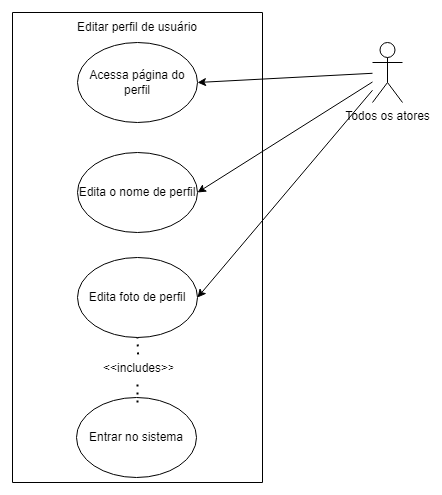

The diagram above was exported from draw.io. Its source (the exported page's mxGraphModel, read from the mxfile embedded in the PNG):
<mxGraphModel dx="1062" dy="576" grid="1" gridSize="10" guides="1" tooltips="1" connect="1" arrows="1" fold="1" page="1" pageScale="1" pageWidth="827" pageHeight="1169" math="0" shadow="0">
  <root>
    <mxCell id="0" />
    <mxCell id="1" parent="0" />
    <mxCell id="0w2JS7lcp2gRN6on7v3N-1" value="Todos os atores" style="shape=umlActor;verticalLabelPosition=bottom;verticalAlign=top;html=1;outlineConnect=0;" parent="1" vertex="1">
      <mxGeometry x="590" y="150" width="30" height="60" as="geometry" />
    </mxCell>
    <mxCell id="0w2JS7lcp2gRN6on7v3N-3" value="" style="rounded=0;whiteSpace=wrap;html=1;direction=south;" parent="1" vertex="1">
      <mxGeometry x="230" y="120" width="250" height="470" as="geometry" />
    </mxCell>
    <mxCell id="0w2JS7lcp2gRN6on7v3N-4" value="Acessa página do perfil" style="ellipse;whiteSpace=wrap;html=1;" parent="1" vertex="1">
      <mxGeometry x="295" y="150" width="120" height="80" as="geometry" />
    </mxCell>
    <mxCell id="0w2JS7lcp2gRN6on7v3N-6" value="Edita o nome de perfil" style="ellipse;whiteSpace=wrap;html=1;" parent="1" vertex="1">
      <mxGeometry x="295" y="260" width="120" height="80" as="geometry" />
    </mxCell>
    <mxCell id="0w2JS7lcp2gRN6on7v3N-7" value="Edita foto de perfil" style="ellipse;whiteSpace=wrap;html=1;" parent="1" vertex="1">
      <mxGeometry x="295" y="365" width="120" height="80" as="geometry" />
    </mxCell>
    <mxCell id="0w2JS7lcp2gRN6on7v3N-10" value="Entrar no sistema" style="ellipse;whiteSpace=wrap;html=1;" parent="1" vertex="1">
      <mxGeometry x="294" y="505" width="120" height="80" as="geometry" />
    </mxCell>
    <mxCell id="0w2JS7lcp2gRN6on7v3N-13" value="" style="endArrow=classic;html=1;rounded=0;entryX=1;entryY=0.5;entryDx=0;entryDy=0;" parent="1" target="0w2JS7lcp2gRN6on7v3N-4" edge="1" source="0w2JS7lcp2gRN6on7v3N-1">
      <mxGeometry width="50" height="50" relative="1" as="geometry">
        <mxPoint x="550" y="190" as="sourcePoint" />
        <mxPoint x="490" y="70" as="targetPoint" />
      </mxGeometry>
    </mxCell>
    <mxCell id="MwkShpEqme7RViOaioYA-3" value="Editar perfil de usuário" style="text;html=1;strokeColor=none;fillColor=none;align=center;verticalAlign=middle;whiteSpace=wrap;rounded=0;" vertex="1" parent="1">
      <mxGeometry x="230" y="120" width="250" height="30" as="geometry" />
    </mxCell>
    <mxCell id="MwkShpEqme7RViOaioYA-4" value="" style="endArrow=classic;html=1;rounded=0;entryX=1;entryY=0.5;entryDx=0;entryDy=0;" edge="1" parent="1" source="0w2JS7lcp2gRN6on7v3N-1" target="0w2JS7lcp2gRN6on7v3N-6">
      <mxGeometry width="50" height="50" relative="1" as="geometry">
        <mxPoint x="580" y="270" as="sourcePoint" />
        <mxPoint x="490" y="280" as="targetPoint" />
      </mxGeometry>
    </mxCell>
    <mxCell id="MwkShpEqme7RViOaioYA-6" value="" style="endArrow=classic;html=1;rounded=0;entryX=1;entryY=0.5;entryDx=0;entryDy=0;" edge="1" parent="1" source="0w2JS7lcp2gRN6on7v3N-1" target="0w2JS7lcp2gRN6on7v3N-7">
      <mxGeometry width="50" height="50" relative="1" as="geometry">
        <mxPoint x="340" y="470" as="sourcePoint" />
        <mxPoint x="390" y="420" as="targetPoint" />
      </mxGeometry>
    </mxCell>
    <mxCell id="MwkShpEqme7RViOaioYA-8" value="" style="endArrow=none;dashed=1;html=1;dashPattern=1 3;strokeWidth=2;rounded=0;entryX=0.5;entryY=1;entryDx=0;entryDy=0;exitX=0.508;exitY=0.063;exitDx=0;exitDy=0;exitPerimeter=0;startArrow=none;" edge="1" parent="1" source="MwkShpEqme7RViOaioYA-9" target="0w2JS7lcp2gRN6on7v3N-7">
      <mxGeometry width="50" height="50" relative="1" as="geometry">
        <mxPoint x="340" y="580" as="sourcePoint" />
        <mxPoint x="390" y="530" as="targetPoint" />
      </mxGeometry>
    </mxCell>
    <mxCell id="MwkShpEqme7RViOaioYA-9" value="&lt;&lt;includes&gt;&gt;" style="text;strokeColor=none;fillColor=none;align=left;verticalAlign=middle;spacingLeft=4;spacingRight=4;overflow=hidden;points=[[0,0.5],[1,0.5]];portConstraint=eastwest;rotatable=0;" vertex="1" parent="1">
      <mxGeometry x="315" y="460" width="80" height="30" as="geometry" />
    </mxCell>
    <mxCell id="MwkShpEqme7RViOaioYA-10" value="" style="endArrow=none;dashed=1;html=1;dashPattern=1 3;strokeWidth=2;rounded=0;entryX=0.5;entryY=1;entryDx=0;entryDy=0;exitX=0.508;exitY=0.063;exitDx=0;exitDy=0;exitPerimeter=0;" edge="1" parent="1" source="0w2JS7lcp2gRN6on7v3N-10" target="MwkShpEqme7RViOaioYA-9">
      <mxGeometry width="50" height="50" relative="1" as="geometry">
        <mxPoint x="354.96000000000004" y="510.03999999999996" as="sourcePoint" />
        <mxPoint x="355" y="445" as="targetPoint" />
      </mxGeometry>
    </mxCell>
  </root>
</mxGraphModel>